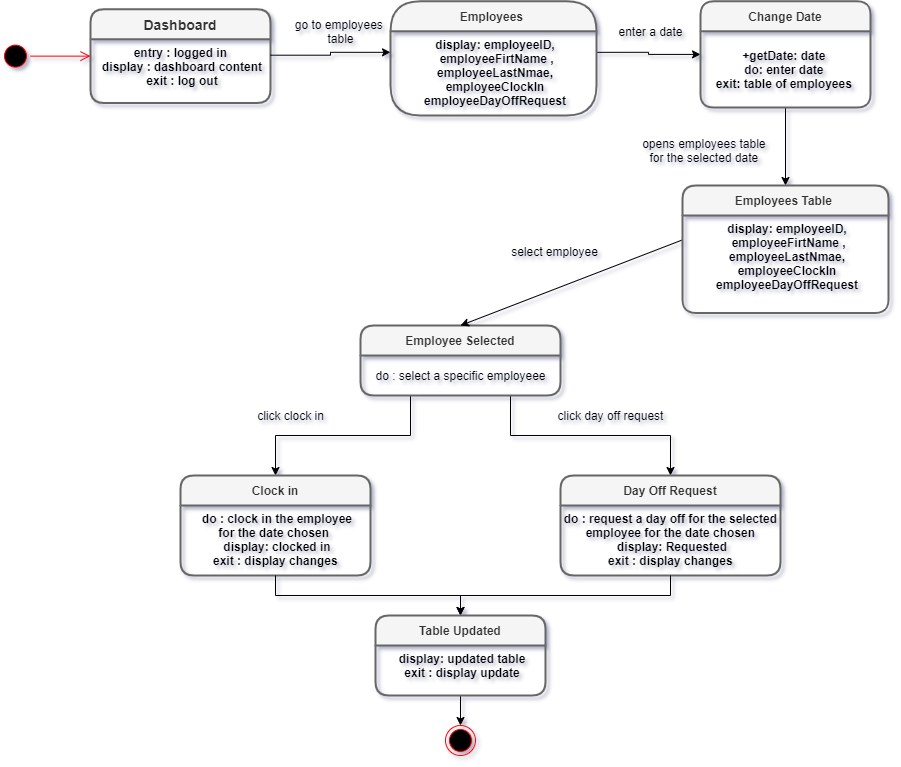

The diagram above was exported from draw.io. Its source (the exported page's mxGraphModel, read from the mxfile embedded in the PNG):
<mxGraphModel dx="630" dy="386" grid="1" gridSize="10" guides="1" tooltips="1" connect="1" arrows="1" fold="1" page="1" pageScale="1" pageWidth="827" pageHeight="1169" background="#ffffff" math="0" shadow="1">
  <root>
    <mxCell id="0" />
    <mxCell id="1" parent="0" />
    <mxCell id="XqXcfoKD9A85Ub6jjN7a-1" value="Dashboard" style="swimlane;childLayout=stackLayout;horizontal=1;startSize=30;horizontalStack=0;rounded=1;fontSize=14;fontStyle=1;strokeWidth=2;resizeParent=0;resizeLast=1;shadow=0;dashed=0;align=center;fillColor=#f5f5f5;strokeColor=#666666;fontColor=#333333;" parent="1" vertex="1">
      <mxGeometry x="100" y="53.75" width="180" height="93.75" as="geometry">
        <mxRectangle x="260" y="170" width="70" height="30" as="alternateBounds" />
      </mxGeometry>
    </mxCell>
    <mxCell id="XqXcfoKD9A85Ub6jjN7a-2" value="entry : logged in &#10;display : dashboard content&#10;exit : log out" style="align=center;strokeColor=none;fillColor=none;spacingLeft=4;fontSize=12;verticalAlign=top;resizable=0;rotatable=0;part=1;fontStyle=1" parent="XqXcfoKD9A85Ub6jjN7a-1" vertex="1">
      <mxGeometry y="30" width="180" height="63.75" as="geometry" />
    </mxCell>
    <mxCell id="jhgLI9iUMsfA0KgXkKI1-12" style="edgeStyle=orthogonalEdgeStyle;rounded=0;orthogonalLoop=1;jettySize=auto;html=1;exitX=0.5;exitY=1;exitDx=0;exitDy=0;entryX=0.5;entryY=0;entryDx=0;entryDy=0;" parent="1" source="jhgLI9iUMsfA0KgXkKI1-2" target="jhgLI9iUMsfA0KgXkKI1-5" edge="1">
      <mxGeometry relative="1" as="geometry" />
    </mxCell>
    <mxCell id="XqXcfoKD9A85Ub6jjN7a-23" value="" style="ellipse;html=1;shape=endState;fillColor=#000000;strokeColor=#ff0000;fontSize=12;align=center;" parent="1" vertex="1">
      <mxGeometry x="455" y="770" width="30" height="30" as="geometry" />
    </mxCell>
    <mxCell id="XqXcfoKD9A85Ub6jjN7a-27" value="" style="ellipse;html=1;shape=startState;fillColor=#000000;strokeColor=#ff0000;fontSize=12;align=center;" parent="1" vertex="1">
      <mxGeometry x="10" y="85.63" width="30" height="30" as="geometry" />
    </mxCell>
    <mxCell id="XqXcfoKD9A85Ub6jjN7a-28" value="" style="edgeStyle=orthogonalEdgeStyle;html=1;verticalAlign=bottom;endArrow=open;endSize=8;strokeColor=#ff0000;fontSize=12;entryX=0;entryY=0.5;entryDx=0;entryDy=0;" parent="1" source="XqXcfoKD9A85Ub6jjN7a-27" target="XqXcfoKD9A85Ub6jjN7a-1" edge="1">
      <mxGeometry relative="1" as="geometry">
        <mxPoint x="70" y="180" as="targetPoint" />
      </mxGeometry>
    </mxCell>
    <mxCell id="6jJ9W1CNfWyuutHRcygl-12" style="edgeStyle=orthogonalEdgeStyle;rounded=0;orthogonalLoop=1;jettySize=auto;html=1;entryX=0;entryY=0.5;entryDx=0;entryDy=0;exitX=1;exitY=0.25;exitDx=0;exitDy=0;" parent="1" source="6jJ9W1CNfWyuutHRcygl-5" target="jhgLI9iUMsfA0KgXkKI1-2" edge="1">
      <mxGeometry relative="1" as="geometry">
        <mxPoint x="646" y="98" as="sourcePoint" />
        <mxPoint x="410" y="-233" as="targetPoint" />
      </mxGeometry>
    </mxCell>
    <mxCell id="6jJ9W1CNfWyuutHRcygl-22" style="edgeStyle=orthogonalEdgeStyle;rounded=0;orthogonalLoop=1;jettySize=auto;html=1;exitX=0.25;exitY=1;exitDx=0;exitDy=0;entryX=0.5;entryY=0;entryDx=0;entryDy=0;" parent="1" source="XqXcfoKD9A85Ub6jjN7a-14" target="XqXcfoKD9A85Ub6jjN7a-33" edge="1">
      <mxGeometry relative="1" as="geometry" />
    </mxCell>
    <mxCell id="6jJ9W1CNfWyuutHRcygl-23" style="edgeStyle=orthogonalEdgeStyle;rounded=0;orthogonalLoop=1;jettySize=auto;html=1;exitX=0.75;exitY=1;exitDx=0;exitDy=0;entryX=0.5;entryY=0;entryDx=0;entryDy=0;" parent="1" source="XqXcfoKD9A85Ub6jjN7a-14" target="XqXcfoKD9A85Ub6jjN7a-38" edge="1">
      <mxGeometry relative="1" as="geometry" />
    </mxCell>
    <mxCell id="5tnK_WakcBE9aRuHkxky-1" value="go to employees &lt;br&gt;table" style="text;html=1;align=center;verticalAlign=middle;resizable=0;points=[];autosize=1;" parent="1" vertex="1">
      <mxGeometry x="300" y="61.25" width="100" height="30" as="geometry" />
    </mxCell>
    <mxCell id="jhgLI9iUMsfA0KgXkKI1-4" value="enter a date" style="text;html=1;align=center;verticalAlign=middle;resizable=0;points=[];autosize=1;" parent="1" vertex="1">
      <mxGeometry x="620" y="65.63" width="80" height="20" as="geometry" />
    </mxCell>
    <mxCell id="jhgLI9iUMsfA0KgXkKI1-10" style="edgeStyle=orthogonalEdgeStyle;rounded=0;orthogonalLoop=1;jettySize=auto;html=1;exitX=1;exitY=0.25;exitDx=0;exitDy=0;entryX=0;entryY=0.25;entryDx=0;entryDy=0;" parent="1" source="XqXcfoKD9A85Ub6jjN7a-2" target="6jJ9W1CNfWyuutHRcygl-5" edge="1">
      <mxGeometry relative="1" as="geometry" />
    </mxCell>
    <mxCell id="jhgLI9iUMsfA0KgXkKI1-11" value="opens employees table &lt;br&gt;for&amp;nbsp;the selected date&amp;nbsp;" style="text;html=1;align=center;verticalAlign=middle;resizable=0;points=[];autosize=1;" parent="1" vertex="1">
      <mxGeometry x="645" y="180" width="140" height="30" as="geometry" />
    </mxCell>
    <mxCell id="6jJ9W1CNfWyuutHRcygl-4" value=" Employees  " style="swimlane;childLayout=stackLayout;horizontal=1;startSize=30;horizontalStack=0;rounded=1;fontSize=12;fontStyle=1;strokeWidth=2;resizeParent=0;resizeLast=1;shadow=0;dashed=0;align=center;fillColor=#f5f5f5;strokeColor=#666666;fontColor=#333333;arcSize=34;" parent="1" vertex="1">
      <mxGeometry x="400" y="45.78" width="206" height="114.22" as="geometry">
        <mxRectangle x="260" y="170" width="70" height="30" as="alternateBounds" />
      </mxGeometry>
    </mxCell>
    <mxCell id="6jJ9W1CNfWyuutHRcygl-5" value="display: employeeID,&#10; employeeFirtName ,&#10;employeeLastNmae,&#10;employeeClockIn&#10;employeeDayOffRequest" style="align=center;strokeColor=none;fillColor=none;spacingLeft=4;fontSize=12;verticalAlign=top;resizable=0;rotatable=0;part=1;fontStyle=1" parent="6jJ9W1CNfWyuutHRcygl-4" vertex="1">
      <mxGeometry y="30" width="206" height="84.22" as="geometry" />
    </mxCell>
    <mxCell id="jhgLI9iUMsfA0KgXkKI1-2" value="Change Date" style="swimlane;childLayout=stackLayout;horizontal=1;startSize=30;horizontalStack=0;rounded=1;fontSize=12;fontStyle=1;strokeWidth=2;resizeParent=0;resizeLast=1;shadow=0;dashed=0;align=center;fillColor=#f5f5f5;strokeColor=#666666;fontColor=#333333;" parent="1" vertex="1">
      <mxGeometry x="710" y="45.78" width="170" height="106.25" as="geometry">
        <mxRectangle x="260" y="170" width="70" height="30" as="alternateBounds" />
      </mxGeometry>
    </mxCell>
    <mxCell id="jhgLI9iUMsfA0KgXkKI1-3" value="&lt;b&gt;+getDate: date&amp;nbsp;&lt;br&gt;do: enter date&amp;nbsp;&lt;br&gt;exit: table of employees&amp;nbsp;&lt;/b&gt;" style="text;html=1;align=center;verticalAlign=middle;resizable=0;points=[];autosize=1;" parent="jhgLI9iUMsfA0KgXkKI1-2" vertex="1">
      <mxGeometry y="30" width="170" height="76.25" as="geometry" />
    </mxCell>
    <mxCell id="XqXcfoKD9A85Ub6jjN7a-38" value="Day Off Request" style="swimlane;childLayout=stackLayout;horizontal=1;startSize=30;horizontalStack=0;rounded=1;fontSize=12;fontStyle=1;strokeWidth=2;resizeParent=0;resizeLast=1;shadow=0;dashed=0;align=center;fillColor=#f5f5f5;strokeColor=#666666;fontColor=#333333;" parent="1" vertex="1">
      <mxGeometry x="570" y="520" width="220" height="100" as="geometry">
        <mxRectangle x="260" y="170" width="70" height="30" as="alternateBounds" />
      </mxGeometry>
    </mxCell>
    <mxCell id="XqXcfoKD9A85Ub6jjN7a-39" value="do : request a day off for the selected &#10;employee for the date chosen &#10;display: Requested&#10;exit : display changes &#10;" style="align=center;strokeColor=none;fillColor=none;spacingLeft=4;fontSize=12;verticalAlign=top;resizable=0;rotatable=0;part=1;fontStyle=1" parent="XqXcfoKD9A85Ub6jjN7a-38" vertex="1">
      <mxGeometry y="30" width="220" height="70" as="geometry" />
    </mxCell>
    <mxCell id="XqXcfoKD9A85Ub6jjN7a-33" value="Clock in" style="swimlane;childLayout=stackLayout;horizontal=1;startSize=30;horizontalStack=0;rounded=1;fontSize=12;fontStyle=1;strokeWidth=2;resizeParent=0;resizeLast=1;shadow=0;dashed=0;align=center;fillColor=#f5f5f5;strokeColor=#666666;fontColor=#333333;" parent="1" vertex="1">
      <mxGeometry x="190" y="520" width="190" height="100" as="geometry">
        <mxRectangle x="260" y="170" width="70" height="30" as="alternateBounds" />
      </mxGeometry>
    </mxCell>
    <mxCell id="XqXcfoKD9A85Ub6jjN7a-34" value="do : clock in the employee&#10;for the date chosen  &#10;display: clocked in&#10;exit : display changes &#10;" style="align=center;strokeColor=none;fillColor=none;spacingLeft=4;fontSize=12;verticalAlign=top;resizable=0;rotatable=0;part=1;fontStyle=1" parent="XqXcfoKD9A85Ub6jjN7a-33" vertex="1">
      <mxGeometry y="30" width="190" height="70" as="geometry" />
    </mxCell>
    <mxCell id="XqXcfoKD9A85Ub6jjN7a-14" value="Employee Selected" style="swimlane;childLayout=stackLayout;horizontal=1;startSize=30;horizontalStack=0;rounded=1;fontSize=12;fontStyle=1;strokeWidth=2;resizeParent=0;resizeLast=1;shadow=0;dashed=0;align=center;fillColor=#f5f5f5;strokeColor=#666666;fontColor=#333333;" parent="1" vertex="1">
      <mxGeometry x="370" y="370" width="200" height="70" as="geometry">
        <mxRectangle x="260" y="170" width="70" height="30" as="alternateBounds" />
      </mxGeometry>
    </mxCell>
    <mxCell id="6jJ9W1CNfWyuutHRcygl-21" value="do : select a specific employeee" style="text;html=1;align=center;verticalAlign=middle;resizable=0;points=[];autosize=1;" parent="XqXcfoKD9A85Ub6jjN7a-14" vertex="1">
      <mxGeometry y="30" width="200" height="40" as="geometry" />
    </mxCell>
    <mxCell id="jhgLI9iUMsfA0KgXkKI1-20" value="" style="endArrow=classic;html=1;exitX=0;exitY=0.25;exitDx=0;exitDy=0;entryX=0.5;entryY=0;entryDx=0;entryDy=0;" parent="1" source="jhgLI9iUMsfA0KgXkKI1-6" target="XqXcfoKD9A85Ub6jjN7a-14" edge="1">
      <mxGeometry width="50" height="50" relative="1" as="geometry">
        <mxPoint x="470" y="320" as="sourcePoint" />
        <mxPoint x="460" y="350" as="targetPoint" />
      </mxGeometry>
    </mxCell>
    <mxCell id="jhgLI9iUMsfA0KgXkKI1-5" value="Employees Table " style="swimlane;childLayout=stackLayout;horizontal=1;startSize=30;horizontalStack=0;rounded=1;fontSize=12;fontStyle=1;strokeWidth=2;resizeParent=0;resizeLast=1;shadow=0;dashed=0;align=center;fillColor=#f5f5f5;strokeColor=#666666;fontColor=#333333;" parent="1" vertex="1">
      <mxGeometry x="692" y="230" width="206" height="127.49" as="geometry">
        <mxRectangle x="260" y="170" width="70" height="30" as="alternateBounds" />
      </mxGeometry>
    </mxCell>
    <mxCell id="jhgLI9iUMsfA0KgXkKI1-6" value="display: employeeID,&#10; employeeFirtName ,&#10;employeeLastNmae,&#10;employeeClockIn&#10;employeeDayOffRequest" style="align=center;strokeColor=none;fillColor=none;spacingLeft=4;fontSize=12;verticalAlign=top;resizable=0;rotatable=0;part=1;fontStyle=1" parent="jhgLI9iUMsfA0KgXkKI1-5" vertex="1">
      <mxGeometry y="30" width="206" height="97.49" as="geometry" />
    </mxCell>
    <mxCell id="jhgLI9iUMsfA0KgXkKI1-23" value="select employee" style="text;html=1;align=center;verticalAlign=middle;resizable=0;points=[];autosize=1;" parent="1" vertex="1">
      <mxGeometry x="514" y="286" width="100" height="20" as="geometry" />
    </mxCell>
    <mxCell id="jhgLI9iUMsfA0KgXkKI1-24" style="edgeStyle=orthogonalEdgeStyle;rounded=0;orthogonalLoop=1;jettySize=auto;html=1;exitX=0.5;exitY=1;exitDx=0;exitDy=0;entryX=0.5;entryY=0;entryDx=0;entryDy=0;" parent="1" source="XqXcfoKD9A85Ub6jjN7a-34" target="6jJ9W1CNfWyuutHRcygl-35" edge="1">
      <mxGeometry relative="1" as="geometry" />
    </mxCell>
    <mxCell id="jhgLI9iUMsfA0KgXkKI1-25" style="edgeStyle=orthogonalEdgeStyle;rounded=0;orthogonalLoop=1;jettySize=auto;html=1;exitX=0.5;exitY=1;exitDx=0;exitDy=0;entryX=0.5;entryY=0;entryDx=0;entryDy=0;" parent="1" source="XqXcfoKD9A85Ub6jjN7a-39" target="6jJ9W1CNfWyuutHRcygl-35" edge="1">
      <mxGeometry relative="1" as="geometry">
        <mxPoint x="530" y="680" as="targetPoint" />
      </mxGeometry>
    </mxCell>
    <mxCell id="jhgLI9iUMsfA0KgXkKI1-26" style="edgeStyle=orthogonalEdgeStyle;rounded=0;orthogonalLoop=1;jettySize=auto;html=1;exitX=0.5;exitY=1;exitDx=0;exitDy=0;entryX=0.5;entryY=0;entryDx=0;entryDy=0;" parent="1" source="6jJ9W1CNfWyuutHRcygl-36" target="XqXcfoKD9A85Ub6jjN7a-23" edge="1">
      <mxGeometry relative="1" as="geometry" />
    </mxCell>
    <mxCell id="jhgLI9iUMsfA0KgXkKI1-27" value="click clock in" style="text;html=1;align=center;verticalAlign=middle;resizable=0;points=[];autosize=1;" parent="1" vertex="1">
      <mxGeometry x="260" y="450" width="80" height="20" as="geometry" />
    </mxCell>
    <mxCell id="jhgLI9iUMsfA0KgXkKI1-29" value="click day off request" style="text;html=1;align=center;verticalAlign=middle;resizable=0;points=[];autosize=1;" parent="1" vertex="1">
      <mxGeometry x="560" y="450" width="120" height="20" as="geometry" />
    </mxCell>
    <mxCell id="6jJ9W1CNfWyuutHRcygl-35" value="Table Updated" style="swimlane;childLayout=stackLayout;horizontal=1;startSize=30;horizontalStack=0;rounded=1;fontSize=12;fontStyle=1;strokeWidth=2;resizeParent=0;resizeLast=1;shadow=0;dashed=0;align=center;fillColor=#f5f5f5;strokeColor=#666666;fontColor=#333333;" parent="1" vertex="1">
      <mxGeometry x="385" y="660" width="170" height="80" as="geometry">
        <mxRectangle x="260" y="170" width="70" height="30" as="alternateBounds" />
      </mxGeometry>
    </mxCell>
    <mxCell id="6jJ9W1CNfWyuutHRcygl-36" value="display: updated table&#10;exit : display update&#10;" style="align=center;strokeColor=none;fillColor=none;spacingLeft=4;fontSize=12;verticalAlign=top;resizable=0;rotatable=0;part=1;fontStyle=1" parent="6jJ9W1CNfWyuutHRcygl-35" vertex="1">
      <mxGeometry y="30" width="170" height="50" as="geometry" />
    </mxCell>
  </root>
</mxGraphModel>